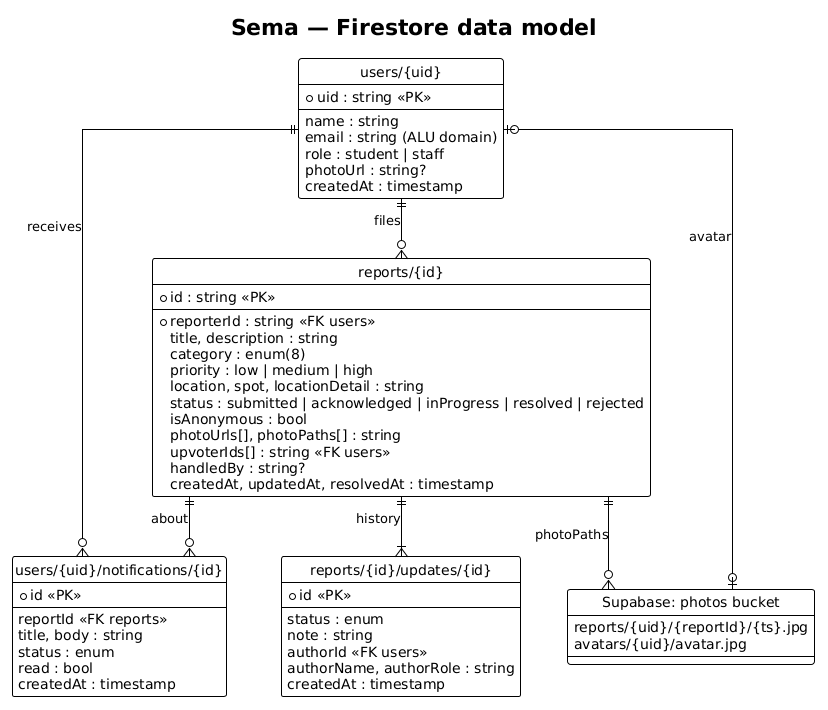

The diagram above was rendered by PlantUML. Its source (embedded in the PNG):
@startuml
!theme plain
hide circle
skinparam linetype ortho
title Sema — Firestore data model
entity "users/{uid}" as users {
  * uid : string <<PK>>
  --
  name : string
  email : string (ALU domain)
  role : student | staff
  photoUrl : string?
  createdAt : timestamp
}
entity "reports/{id}" as reports {
  * id : string <<PK>>
  --
  * reporterId : string <<FK users>>
  title, description : string
  category : enum(8)
  priority : low | medium | high
  location, spot, locationDetail : string
  status : submitted | acknowledged | inProgress | resolved | rejected
  isAnonymous : bool
  photoUrls[], photoPaths[] : string
  upvoterIds[] : string <<FK users>>
  handledBy : string?
  createdAt, updatedAt, resolvedAt : timestamp
}
entity "reports/{id}/updates/{id}" as updates {
  * id <<PK>>
  --
  status : enum
  note : string
  authorId <<FK users>>
  authorName, authorRole : string
  createdAt : timestamp
}
entity "users/{uid}/notifications/{id}" as notes {
  * id <<PK>>
  --
  reportId <<FK reports>>
  title, body : string
  status : enum
  read : bool
  createdAt : timestamp
}
entity "Supabase: photos bucket" as photos {
  reports/{uid}/{reportId}/{ts}.jpg
  avatars/{uid}/avatar.jpg
}
users ||--o{ reports : files
reports ||--|{ updates : history
users ||--o{ notes : receives
reports ||--o{ notes : about
reports ||--o{ photos : photoPaths
users |o--o| photos : avatar
@enduml